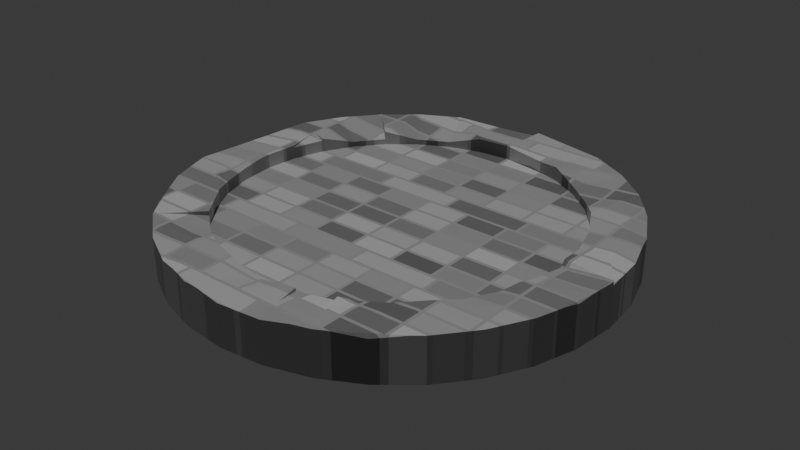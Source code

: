 # Source: stone_circle.blend  (saved by Blender 5.0.119; exported with 4.5.12 LTS)
import bpy
from mathutils import Matrix  # noqa: F401  (used for matrix-valued properties, if any)

bpy.ops.wm.read_factory_settings(use_empty=True)
scene = bpy.context.scene
scene.name = 'Scene'

# ---- collections
col_collection = bpy.data.collections.new('Collection'); scene.collection.children.link(col_collection)

# ---- materials (node trees are filled in below, after node groups)
mat_material_001 = bpy.data.materials.new('Material.001')

# ---- material node trees
mat_material_001.use_nodes = True; mat_material_001.node_tree.nodes.clear()
_N = mat_material_001.node_tree.nodes; _L = mat_material_001.node_tree.links
n0 = _N.new('ShaderNodeBsdfPrincipled'); n0.name = 'Principled BSDF'; n0.location = (-200, 100)
n0.inputs[13].default_value = 0.5127
n1 = _N.new('ShaderNodeOutputMaterial'); n1.name = 'Material Output'; n1.location = (200, 100)
n2 = _N.new('ShaderNodeTexBrick'); n2.name = 'Brick Texture'; n2.location = (-415, 60)
n2.width = 165
n2.offset_frequency = 32
n2.squash_frequency = 6
n2.offset = 0.9162
n2.squash = 1.8
n2.inputs[3].default_value = (0.4934, 0.4934, 0.4934, 1.0)
_L.new(n0.outputs[0], n1.inputs[0])
_L.new(n2.outputs[0], n0.inputs[0])
n1.is_active_output = True

# ---- world
world_world = bpy.data.worlds.new('World'); scene.world = world_world
world_world.use_nodes = True; world_world.node_tree.nodes.clear()
_N = world_world.node_tree.nodes; _L = world_world.node_tree.links
n0 = _N.new('ShaderNodeOutputWorld'); n0.name = 'World Output'; n0.location = (200, 100)
n1 = _N.new('ShaderNodeBackground'); n1.name = 'Background'; n1.location = (-200, 100)
n1.inputs[0].default_value = (0.05088, 0.05088, 0.05088, 1.0)
_L.new(n1.outputs[0], n0.inputs[0])
n0.is_active_output = True
world_world.color = (0.05088, 0.05088, 0.05088)
world_world.sun_shadow_jitter_overblur = 0.0

# ---- lights
light_sun = bpy.data.lights.new('Sun', 'SUN')
light_sun.energy = 1.0

# ---- meshes
me_cylinder = bpy.data.meshes.new('Cylinder')
me_cylinder.from_pydata([(0.0, 0.7763, -1.0), (0.0, 0.7763, 1.0), (0.1514, 0.7614, -1.0), (0.2971, 0.7172, -1.0), (0.2971, 0.7172, 1.0), (0.4313, 0.6454, -1.0), (0.5489, 0.5489, -1.0), (0.6454, 0.4313, -1.0), (0.7172, 0.2971, -1.0), (0.7614, 0.1514, -1.0), (0.7763, 0.0, -1.0), (0.7614, -0.1514, -1.0), (0.7172, -0.2971, -1.0), (0.6454, -0.4313, -1.0), (0.5489, -0.5489, -1.0), (0.5489, -0.5489, 1.0), (0.4313, -0.6454, -1.0), (0.2971, -0.7172, -1.0), (0.1514, -0.7614, -1.0), (0.0, -0.7763, -1.0), (-0.1514, -0.7614, -1.0), (-0.2971, -0.7172, -1.0), (-0.2971, -0.7172, 1.0), (-0.4313, -0.6454, -1.0), (-0.5489, -0.5489, -1.0), (-0.6454, -0.4313, -1.0), (-0.7172, -0.2971, -1.0), (-0.7614, -0.1514, -1.0), (-0.7763, 0.0, -1.0), (-0.7763, 0.0, 1.0), (-0.7614, 0.1514, -1.0), (-0.7172, 0.2971, -1.0), (-0.6454, 0.4313, -1.0), (-0.5489, 0.5489, -1.0), (-0.4313, 0.6454, -1.0), (-0.2971, 0.7172, -1.0), (-0.1514, 0.7614, -1.0), (-0.1514, 0.7614, 1.0), (0.0, 1.0, -1.0), (0.1951, 0.9808, -1.0), (0.3827, 0.9239, -1.0), (0.3827, 0.9239, 1.0), (0.5556, 0.8315, -1.0), (0.5556, 0.8315, 1.0), (0.7071, 0.7071, -1.0), (0.7071, 0.7071, 1.0), (0.8315, 0.5556, -1.0), (0.9239, 0.3827, -1.0), (0.9808, 0.1951, -1.0), (1.0, 0.0, -1.0), (0.9808, -0.1951, -1.0), (0.9239, -0.3827, -1.0), (0.9239, -0.3827, 1.0), (0.8315, -0.5556, -1.0), (0.8315, -0.5556, 1.0), (0.7071, -0.7071, -1.0), (0.7071, -0.7071, 1.0), (0.5556, -0.8315, -1.0), (0.3827, -0.9239, -1.0), (0.3827, -0.9239, 1.0), (0.1951, -0.9808, -1.0), (0.0, -1.0, -1.0), (-0.1951, -0.9808, -1.0), (-0.3827, -0.9239, -1.0), (-0.5556, -0.8315, -1.0), (-0.7071, -0.7071, -1.0), (-0.7071, -0.7071, 1.0), (-0.8315, -0.5556, -1.0), (-0.9239, -0.3827, -1.0), (-0.9808, -0.1951, -1.0), (-0.9808, -0.1951, 1.0), (-1.0, 0.0, -1.0), (-0.9808, 0.1951, -1.0), (-0.9239, 0.3827, -1.0), (-0.9239, 0.3827, 1.0), (-0.8315, 0.5556, -1.0), (-0.8315, 0.5556, 1.0), (-0.7071, 0.7071, -1.0), (-0.7071, 0.7071, 1.0), (-0.5556, 0.8315, -1.0), (-0.5556, 0.8315, 1.0), (-0.3827, 0.9239, -1.0), (-0.3827, 0.9239, 1.0), (-0.1951, 0.9808, -1.0), (4.093e-08, 0.7763, -0.3541), (0.1514, 0.7614, -0.3541), (0.1514, 0.7614, 0.3541), (-6.14e-08, 0.7763, 0.3541), (0.2971, 0.7172, -0.3541), (0.2971, 0.7172, 0.3541), (0.4313, 0.6454, -0.3541), (0.4313, 0.6454, 0.3541), (0.5489, 0.5489, -0.3541), (0.5489, 0.5489, 0.3541), (0.6454, 0.4313, -0.3541), (0.6454, 0.4313, 0.3541), (0.7172, 0.2971, -0.3541), (0.7172, 0.2971, 0.3541), (0.7614, 0.1514, -0.3541), (0.7614, 0.1514, 0.3541), (0.7763, 0.0, -0.3541), (0.7763, 0.0, 0.3541), (0.7614, -0.1514, -0.3541), (0.7614, -0.1514, 0.3541), (0.7172, -0.2971, -0.3541), (0.7172, -0.2971, 0.3541), (0.6454, -0.4313, -0.3541), (0.6454, -0.4313, 0.3541), (0.5489, -0.5489, -0.3541), (0.5489, -0.5489, 0.3541), (0.4313, -0.6454, -0.3541), (0.4313, -0.6454, 0.3541), (0.2971, -0.7172, -0.3541), (0.2971, -0.7172, 0.3541), (0.1514, -0.7614, -0.3541), (0.1514, -0.7614, 0.3541), (4.093e-08, -0.7763, -0.3541), (-6.14e-08, -0.7763, 0.3541), (-0.1514, -0.7614, -0.3541), (-0.1514, -0.7614, 0.3541), (-0.2971, -0.7172, -0.3541), (-0.2971, -0.7172, 0.3541), (-0.4313, -0.6454, -0.3541), (-0.4313, -0.6454, 0.3541), (-0.5489, -0.5489, -0.3541), (-0.5489, -0.5489, 0.3541), (-0.6454, -0.4313, -0.3541), (-0.6454, -0.4313, 0.3541), (-0.7172, -0.2971, -0.3541), (-0.7172, -0.2971, 0.3541), (-0.7614, -0.1514, -0.3541), (-0.7614, -0.1514, 0.3541), (-0.7763, 0.0, -0.3541), (-0.7763, 0.0, 0.3541), (-0.7614, 0.1514, -0.3541), (-0.7614, 0.1514, 0.3541), (-0.7172, 0.2971, -0.3541), (-0.7172, 0.2971, 0.3541), (-0.6454, 0.4313, -0.3541), (-0.6454, 0.4313, 0.3541), (-0.5489, 0.5489, -0.3541), (-0.5489, 0.5489, 0.3541), (-0.4313, 0.6454, -0.3541), (-0.4313, 0.6454, 0.3541), (-0.2971, 0.7172, -0.3541), (-0.2971, 0.7172, 0.3541), (-0.1514, 0.7614, -0.3541), (-0.1514, 0.7614, 0.3541), (-0.7172, -0.2971, 0.9059), (-0.6728, -0.3801, 1.0), (-0.8541, -0.1699, 1.0), (-0.7614, -0.1514, 0.9059), (-0.7706, -0.05778, 1.0), (-0.3445, -0.8317, 1.0), (-0.3827, -0.9239, 0.9007), (-0.2877, -0.9527, 1.0), (-0.5556, -0.8315, 0.9007), (-0.5001, -0.7485, 1.0), (-0.6323, -0.7685, 1.0), (-0.1894, -0.7498, 1.0), (-0.1514, -0.7614, 0.9605), (-0.1556, -0.9847, 1.0), (-0.2331, -0.9693, 1.0), (-0.1951, -0.9808, 0.9605), (0.1724, -0.8665, 1.0), (0.1951, -0.9808, 0.884), (0.3061, -0.9471, 1.0), (0.0, -1.0, 0.884), (-9.313e-10, -0.8835, 1.0), (-0.1154, -0.9886, 1.0), (0.4313, -0.6454, 0.8594), (0.6648, -0.7418, 1.0), (0.431, -0.8981, 1.0), (0.5556, -0.8315, 0.8594), (0.7414, -0.2172, 1.0), (0.7614, -0.1514, 0.9316), (0.9875, -0.1267, 1.0), (0.9608, -0.2609, 1.0), (0.9808, -0.1951, 0.9316), (0.7172, -0.2971, 0.8983), (0.8116, -0.3362, 1.0), (0.7414, -0.2173, 1.0), (0.6454, -0.4313, 0.8983), (0.7172, 0.2971, 0.8781), (0.8303, 0.3439, 1.0), (0.6597, 0.4045, 1.0), (0.8815, 0.1753, 1.0), (0.7614, 0.1514, 0.8781), (0.7733, 0.03015, 1.0), (-0.4313, 0.6454, 0.601), (-0.5556, 0.8315, 1.0), (-0.5489, 0.5489, 1.0), (-0.3827, 0.9239, 1.0), (-0.2971, 0.7172, 0.601), (-0.1515, 0.7613, 1.0), (0.4313, 0.6454, 0.7149), (0.2971, 0.7172, 1.0), (0.5489, 0.5489, 0.7149), (0.6454, 0.4313, 1.0), (-1.482e-08, -0.7763, 0.8441), (-9.313e-10, -0.8835, 1.0), (0.1514, -0.7614, 1.0), (-0.1425, -0.9189, 1.0), (-0.1514, -0.7614, 0.9605), (-0.1894, -0.7498, 1.0), (-0.6728, -0.3801, 1.0), (-0.6454, -0.4313, 0.8344), (-0.9099, -0.4088, 1.0), (-0.8315, -0.5556, 0.8344), (-0.9099, -0.4088, 1.0), (-0.9575, -0.2717, 1.0), (-0.9239, -0.3827, 0.8846), (-0.8382, -0.2223, 1.0), (-0.6728, -0.3801, 1.0), (-0.729, -0.302, 0.9186), (0.0, 0.7763, 1.0), (0.1514, 0.7614, 0.8222), (0.01731, 0.9983, 1.0), (0.1951, 0.9808, 0.8222), (0.2095, 0.7437, 0.8931), (0.2271, 0.9566, 1.0), (0.3827, 0.9239, 1.0), (0.2706, 0.9579, 0.9007), (0.366, 0.8836, 1.0), (0.2095, 0.7437, 0.8931), (0.2971, 0.7172, 1.0), (0.2095, 0.7437, 0.8931), (0.2132, 0.914, 1.0), (4.902e-05, 0.7763, 1.0), (0.6827, -0.4562, 0.9429), (0.8159, -0.5451, 1.0), (0.7629, -0.4273, 1.0), (0.5489, -0.5489, 1.0), (0.6171, -0.4658, 0.9429), (-0.787, 0.0, 1.0), (-1.0, 0.0, 0.788), (-0.9808, -0.195, 1.0), (-0.9808, 0.1951, 0.788), (-0.6454, 0.4313, 0.6059), (-0.8315, 0.5556, 1.0), (-0.7172, 0.2971, 1.0), (-0.7071, 0.7071, 1.0), (-0.5489, 0.5489, 0.6059), (-0.5489, 0.5489, 1.0), (-0.7614, 0.1514, 1.0), (-0.9808, 0.1951, 0.788), (-0.787, 4.975e-05, 1.0), (-0.9808, 0.1951, 0.788), (-0.9239, 0.3827, 1.0), (-0.625, -0.4452, 1.0), (-0.5489, -0.5489, 1.0), (-0.6041, -0.4816, 0.9053), (-0.7071, -0.7071, 1.0), (-0.7975, -0.577, 1.0), (-0.7837, -0.6137, 0.9092), (0.2971, -0.7172, 0.8451), (0.3566, -0.8609, 1.0), (0.3066, -0.7121, 1.0), (0.1724, -0.8665, 1.0), (0.1514, -0.7614, 0.8451), (0.1514, -0.7614, 1.0), (0.7763, 0.0, 0.7698), (1.0, 0.0, 1.0), (0.7733, 0.0301, 1.0), (0.9875, -0.1267, 1.0), (0.7614, -0.1514, 0.9316), (0.7414, -0.2172, 1.0), (-0.4313, -0.6454, 0.7988), (-0.5001, -0.7485, 1.0), (-0.2971, -0.7172, 1.0), (-0.6919, -0.6919, 1.0), (-0.5489, -0.5489, 0.7988), (-0.5489, -0.5489, 1.0), (0.3525, -0.7806, 1.0), (0.3794, -0.6732, 0.918), (0.3067, -0.712, 1.0), (0.4768, -0.6081, 0.918), (0.5863, -0.6243, 1.0), (0.5489, -0.5489, 1.0), (-0.7614, 0.1514, 0.909), (-0.7614, 0.1514, 1.0), (-0.7703, 0.06092, 1.0), (-0.8016, 0.332, 1.0), (-0.7172, 0.2971, 0.909), (-0.7172, 0.2971, 1.0), (0.6597, 0.4045, 1.0), (0.6454, 0.4313, 1.0), (0.6454, 0.4313, 0.9408), (0.7937, 0.6016, 1.0), (0.8315, 0.5556, 0.9408), (0.9239, 0.3827, 0.914), (0.844, 0.3496, 1.0), (0.9488, 0.3004, 1.0), (0.7823, 0.465, 1.0), (0.8315, 0.5556, 0.9408), (0.8117, 0.5746, 1.0), (0.8815, 0.1753, 1.0), (0.9808, 0.1951, 0.8485), (0.9489, 0.3003, 1.0), (1.0, 0.0, 0.8485), (1.0, 0.0, 1.0), (0.9875, -0.1266, 1.0), (0.4715, 0.7056, 0.8071), (0.5556, 0.8315, 1.0), (0.3318, 0.7325, 1.0), (0.7071, 0.7071, 1.0), (0.6001, 0.6001, 0.8071), (0.6537, 0.4683, 1.0), (0.0, 1.0, 0.7826), (1.863e-09, 0.7815, 1.0), (0.01726, 0.9983, 1.0), (-0.1525, 0.7665, 1.0), (-0.1951, 0.9808, 0.7826), (-0.3826, 0.9239, 1.0)], [], [(40, 41, 43, 42), (42, 43, 45, 44), (51, 52, 54, 53), (53, 54, 56, 55), (73, 74, 76, 75), (75, 76, 78, 77), (77, 78, 80, 79), (79, 80, 82, 81), (19, 20, 118, 116), (34, 35, 144, 142), (2, 0, 38, 39), (3, 2, 39, 40), (5, 3, 40, 42), (6, 5, 42, 44), (7, 6, 44, 46), (8, 7, 46, 47), (9, 8, 47, 48), (10, 9, 48, 49), (11, 10, 49, 50), (12, 11, 50, 51), (13, 12, 51, 53), (14, 13, 53, 55), (16, 14, 55, 57), (17, 16, 57, 58), (18, 17, 58, 60), (19, 18, 60, 61), (20, 19, 61, 62), (21, 20, 62, 63), (23, 21, 63, 64), (24, 23, 64, 65), (25, 24, 65, 67), (26, 25, 67, 68), (27, 26, 68, 69), (28, 27, 69, 71), (30, 28, 71, 72), (31, 30, 72, 73), (32, 31, 73, 75), (33, 32, 75, 77), (34, 33, 77, 79), (35, 34, 79, 81), (36, 35, 81, 83), (0, 36, 83, 38), (86, 87, 147, 145, 143, 141, 139, 137, 135, 133, 131, 129, 127, 125, 123, 121, 119, 117, 115, 113, 111, 109, 107, 105, 103, 101, 99, 97, 95, 93, 91, 89), (84, 85, 88, 90, 92, 94, 96, 98, 100, 102, 104, 106, 108, 110, 112, 114, 116, 118, 120, 122, 124, 126, 128, 130, 132, 134, 136, 138, 140, 142, 144, 146), (5, 6, 92, 90), (35, 36, 146, 144), (20, 21, 120, 118), (6, 7, 94, 92), (36, 0, 84, 146), (21, 23, 122, 120), (7, 8, 96, 94), (1, 37, 147, 87), (23, 24, 124, 122), (8, 9, 98, 96), (24, 25, 126, 124), (9, 10, 100, 98), (25, 26, 128, 126), (10, 11, 102, 100), (26, 27, 130, 128), (11, 12, 104, 102), (27, 28, 132, 130), (12, 13, 106, 104), (28, 30, 134, 132), (13, 14, 108, 106), (30, 31, 136, 134), (14, 16, 110, 108), (31, 32, 138, 136), (16, 17, 112, 110), (0, 2, 85, 84), (32, 33, 140, 138), (17, 18, 114, 112), (2, 3, 88, 85), (33, 34, 142, 140), (18, 19, 116, 114), (3, 5, 90, 88), (150, 151, 152), (151, 148, 129, 131), (29, 152, 151, 131, 133), (153, 154, 155), (156, 157, 158), (156, 154, 153, 157), (63, 154, 156, 64), (64, 156, 158, 66, 65), (161, 162, 163), (159, 22, 153, 155, 162), (22, 159, 160, 119, 121), (62, 163, 162, 155, 154, 63), (164, 165, 166), (167, 168, 169), (167, 165, 164, 168), (58, 59, 166, 165, 60), (60, 165, 167, 61), (61, 167, 169, 161, 163, 62), (171, 172, 173), (55, 56, 171, 173, 57), (57, 173, 172, 59, 58), (176, 177, 178), (50, 178, 177, 52, 51), (179, 180, 181), (182, 179, 105, 107), (179, 181, 174, 175, 103, 105), (174, 181, 180, 52, 177), (183, 184, 185), (186, 187, 188), (186, 184, 183, 187), (187, 183, 97, 99), (189, 190, 191), (192, 193, 194), (192, 190, 189, 193), (190, 192, 82, 80), (193, 189, 143, 145), (37, 194, 193, 145, 147), (195, 196, 4, 89, 91), (197, 195, 91, 93), (199, 200, 201), (202, 203, 204), (202, 200, 199, 203), (160, 203, 199, 117, 119), (200, 202, 161, 169, 168), (159, 162, 161, 202, 204), (159, 204, 203, 160), (148, 149, 205, 206, 127, 129), (209, 210, 211), (212, 213, 214), (209, 213, 212, 210), (67, 208, 207, 209, 211, 68), (68, 211, 210, 70, 69), (212, 150, 70, 210), (205, 149, 213, 209, 207), (150, 212, 214, 148, 151), (148, 214, 213, 149), (216, 215, 1, 87, 86), (220, 221, 222), (217, 220, 222, 218), (39, 218, 222, 221, 41, 40), (223, 224, 225), (226, 227, 228), (223, 227, 226, 224), (4, 225, 224, 219, 216, 86, 89), (224, 226, 219), (223, 221, 220, 227), (223, 225, 4, 41, 221), (228, 227, 220, 217, 215), (219, 226, 228, 215, 216), (229, 230, 231), (232, 230, 229, 233), (230, 232, 15, 56, 54), (229, 182, 233), (229, 231, 180, 179, 182), (180, 231, 230, 54, 52), (15, 232, 233, 182, 107, 109), (234, 235, 236), (150, 152, 29, 234, 236, 70), (69, 70, 236, 235, 71), (71, 235, 237, 72), (238, 239, 240), (241, 242, 243), (241, 239, 238, 242), (239, 241, 78, 76), (242, 238, 139, 141), (189, 191, 243, 242, 141, 143), (241, 243, 191, 190, 80, 78), (244, 245, 246), (244, 248, 247, 245), (237, 235, 234, 246, 245), (237, 245, 247), (72, 237, 247, 248, 74, 73), (249, 250, 251), (252, 253, 254), (252, 250, 249, 253), (205, 207, 253, 249), (205, 249, 251, 206), (65, 66, 252, 254, 208, 67), (254, 253, 207, 208), (255, 256, 257), (258, 259, 260), (258, 256, 255, 259), (256, 258, 164, 166, 59), (259, 255, 113, 115), (258, 260, 201, 200, 168, 164), (199, 201, 260, 259, 115, 117), (261, 262, 263), (264, 265, 266), (264, 262, 261, 265), (175, 265, 261, 101, 103), (261, 263, 188, 187, 99, 101), (174, 177, 176, 264, 266), (174, 266, 265, 175), (267, 268, 269), (270, 271, 272), (270, 268, 267, 271), (22, 269, 268, 157, 153), (267, 269, 22, 121, 123), (268, 270, 66, 158, 157), (271, 267, 123, 125), (206, 251, 250, 272, 271, 125, 127), (270, 272, 250, 252, 66), (273, 274, 275), (276, 277, 278), (273, 277, 276, 274), (255, 257, 275, 274, 170, 111, 113), (274, 276, 170), (273, 172, 171, 277), (273, 275, 257, 256, 59, 172), (15, 278, 277, 171, 56), (170, 276, 278, 15, 109, 111), (279, 280, 281), (282, 283, 284), (282, 280, 279, 283), (29, 281, 280, 244, 246, 234), (279, 281, 29, 133, 135), (280, 282, 74, 248, 244), (283, 279, 135, 137), (238, 240, 284, 283, 137, 139), (282, 284, 240, 239, 76, 74), (285, 286, 287), (183, 185, 285, 287, 95, 97), (287, 286, 198, 197, 93, 95), (44, 45, 288, 289, 46), (290, 291, 292), (293, 294, 295), (290, 294, 293, 291), (46, 289, 294, 290, 47), (285, 185, 184, 291, 293), (285, 293, 295, 288, 286), (288, 295, 294, 289), (296, 297, 298), (299, 300, 301), (299, 297, 296, 300), (47, 290, 292, 298, 297, 48), (48, 297, 299, 49), (186, 188, 263, 262, 300, 296), (184, 186, 296, 298, 292, 291), (49, 299, 301, 176, 178, 50), (262, 264, 176, 301, 300), (302, 303, 304), (305, 306, 307), (305, 303, 302, 306), (306, 302, 195, 197), (195, 302, 304, 196), (303, 305, 45, 43), (4, 196, 304, 303, 43, 41), (305, 307, 198, 286, 288, 45), (307, 306, 197, 198), (308, 309, 310), (311, 312, 313), (308, 312, 311, 309), (38, 308, 310, 217, 218, 39), (83, 312, 308, 38), (37, 1, 309, 311), (1, 215, 217, 310, 309), (192, 194, 37, 311, 313, 82), (81, 82, 313, 312, 83)])
_uv = me_cylinder.uv_layers.new(name='UVMap')
_uv.uv.foreach_set('vector', [0.9375, 0.5, 0.9375, 1.0, 0.9062, 1.0, 0.9062, 0.5, 0.9062, 0.5, 0.9062, 1.0, 0.875, 1.0, 0.875, 0.5, 0.6875, 0.5, 0.6875, 1.0, 0.6562, 1.0, 0.6562, 0.5, 0.6562, 0.5, 0.6562, 1.0, 0.625, 1.0, 0.625, 0.5, 0.1875, 0.5, 0.1875, 1.0, 0.1562, 1.0, 0.1562, 0.5, 0.1562, 0.5, 0.1562, 1.0, 0.125, 1.0, 0.125, 0.5, 0.125, 0.5, 0.125, 1.0, 0.09375, 1.0, 0.09375, 0.5, 0.09375, 0.5, 0.09375, 1.0, 0.0625, 1.0, 0.0625, 0.5, 0.75, 0.0637, 0.7137, 0.06728, 0.7137, 0.06728, 0.75, 0.0637, 0.6465, 0.4049, 0.6787, 0.4221, 0.6787, 0.4221, 0.6465, 0.4049, 0.7863, 0.4327, 0.75, 0.4363, 0.75, 0.49, 0.7968, 0.4854, 0.8213, 0.4221, 0.7863, 0.4327, 0.7968, 0.4854, 0.8418, 0.4717, 0.8535, 0.4049, 0.8213, 0.4221, 0.8418, 0.4717, 0.8833, 0.4496, 0.8817, 0.3817, 0.8535, 0.4049, 0.8833, 0.4496, 0.9197, 0.4197, 0.9049, 0.3535, 0.8817, 0.3817, 0.9197, 0.4197, 0.9496, 0.3833, 0.9221, 0.3213, 0.9049, 0.3535, 0.9496, 0.3833, 0.9717, 0.3418, 0.9327, 0.2863, 0.9221, 0.3213, 0.9717, 0.3418, 0.9854, 0.2968, 0.9363, 0.25, 0.9327, 0.2863, 0.9854, 0.2968, 0.99, 0.25, 0.9327, 0.2137, 0.9363, 0.25, 0.99, 0.25, 0.9854, 0.2032, 0.9221, 0.1787, 0.9327, 0.2137, 0.9854, 0.2032, 0.9717, 0.1582, 0.9049, 0.1465, 0.9221, 0.1787, 0.9717, 0.1582, 0.9496, 0.1167, 0.8817, 0.1183, 0.9049, 0.1465, 0.9496, 0.1167, 0.9197, 0.08029, 0.8535, 0.09509, 0.8817, 0.1183, 0.9197, 0.08029, 0.8833, 0.05045, 0.8213, 0.07788, 0.8535, 0.09509, 0.8833, 0.05045, 0.8418, 0.02827, 0.7863, 0.06728, 0.8213, 0.07788, 0.8418, 0.02827, 0.7968, 0.01461, 0.75, 0.0637, 0.7863, 0.06728, 0.7968, 0.01461, 0.75, 0.01, 0.7137, 0.06728, 0.75, 0.0637, 0.75, 0.01, 0.7032, 0.01461, 0.6787, 0.07788, 0.7137, 0.06728, 0.7032, 0.01461, 0.6582, 0.02827, 0.6465, 0.09509, 0.6787, 0.07788, 0.6582, 0.02827, 0.6167, 0.05045, 0.6183, 0.1183, 0.6465, 0.09509, 0.6167, 0.05045, 0.5803, 0.08029, 0.5951, 0.1465, 0.6183, 0.1183, 0.5803, 0.08029, 0.5504, 0.1167, 0.5779, 0.1787, 0.5951, 0.1465, 0.5504, 0.1167, 0.5283, 0.1582, 0.5673, 0.2137, 0.5779, 0.1787, 0.5283, 0.1582, 0.5146, 0.2032, 0.5637, 0.25, 0.5673, 0.2137, 0.5146, 0.2032, 0.51, 0.25, 0.5673, 0.2863, 0.5637, 0.25, 0.51, 0.25, 0.5146, 0.2968, 0.5779, 0.3213, 0.5673, 0.2863, 0.5146, 0.2968, 0.5283, 0.3418, 0.5951, 0.3535, 0.5779, 0.3213, 0.5283, 0.3418, 0.5504, 0.3833, 0.6183, 0.3817, 0.5951, 0.3535, 0.5504, 0.3833, 0.5803, 0.4197, 0.6465, 0.4049, 0.6183, 0.3817, 0.5803, 0.4197, 0.6167, 0.4496, 0.6787, 0.4221, 0.6465, 0.4049, 0.6167, 0.4496, 0.6582, 0.4717, 0.7137, 0.4327, 0.6787, 0.4221, 0.6582, 0.4717, 0.7032, 0.4854, 0.75, 0.4363, 0.7137, 0.4327, 0.7032, 0.4854, 0.75, 0.49, 0.2863, 0.4327, 0.25, 0.4363, 0.2137, 0.4327, 0.1787, 0.4221, 0.1465, 0.4049, 0.1183, 0.3817, 0.09509, 0.3535, 0.07788, 0.3213, 0.06728, 0.2863, 0.0637, 0.25, 0.06728, 0.2137, 0.07788, 0.1787, 0.09509, 0.1465, 0.1183, 0.1183, 0.1465, 0.09509, 0.1787, 0.07788, 0.2137, 0.06728, 0.25, 0.0637, 0.2863, 0.06728, 0.3213, 0.07788, 0.3535, 0.09509, 0.3817, 0.1183, 0.4049, 0.1465, 0.4221, 0.1787, 0.4327, 0.2137, 0.4363, 0.25, 0.4327, 0.2863, 0.4221, 0.3213, 0.4049, 0.3535, 0.3817, 0.3817, 0.3535, 0.4049, 0.3213, 0.4221, 0.75, 0.4363, 0.7863, 0.4327, 0.8213, 0.4221, 0.8535, 0.4049, 0.8817, 0.3817, 0.9049, 0.3535, 0.9221, 0.3213, 0.9327, 0.2863, 0.9363, 0.25, 0.9327, 0.2137, 0.9221, 0.1787, 0.9049, 0.1465, 0.8817, 0.1183, 0.8535, 0.09509, 0.8213, 0.07788, 0.7863, 0.06728, 0.75, 0.0637, 0.7137, 0.06728, 0.6787, 0.07788, 0.6465, 0.09509, 0.6183, 0.1183, 0.5951, 0.1465, 0.5779, 0.1787, 0.5673, 0.2137, 0.5637, 0.25, 0.5673, 0.2863, 0.5779, 0.3213, 0.5951, 0.3535, 0.6183, 0.3817, 0.6465, 0.4049, 0.6787, 0.4221, 0.7137, 0.4327, 0.8535, 0.4049, 0.8817, 0.3817, 0.8817, 0.3817, 0.8535, 0.4049, 0.6787, 0.4221, 0.7137, 0.4327, 0.7137, 0.4327, 0.6787, 0.4221, 0.7137, 0.06728, 0.6787, 0.07788, 0.6787, 0.07788, 0.7137, 0.06728, 0.8817, 0.3817, 0.9049, 0.3535, 0.9049, 0.3535, 0.8817, 0.3817, 0.7137, 0.4327, 0.75, 0.4363, 0.75, 0.4363, 0.7137, 0.4327, 0.6787, 0.07788, 0.6465, 0.09509, 0.6465, 0.09509, 0.6787, 0.07788, 0.9049, 0.3535, 0.9221, 0.3213, 0.9221, 0.3213, 0.9049, 0.3535, 0.25, 0.4363, 0.2137, 0.4327, 0.2137, 0.4327, 0.25, 0.4363, 0.6465, 0.09509, 0.6183, 0.1183, 0.6183, 0.1183, 0.6465, 0.09509, 0.9221, 0.3213, 0.9327, 0.2863, 0.9327, 0.2863, 0.9221, 0.3213, 0.6183, 0.1183, 0.5951, 0.1465, 0.5951, 0.1465, 0.6183, 0.1183, 0.9327, 0.2863, 0.9363, 0.25, 0.9363, 0.25, 0.9327, 0.2863, 0.5951, 0.1465, 0.5779, 0.1787, 0.5779, 0.1787, 0.5951, 0.1465, 0.9363, 0.25, 0.9327, 0.2137, 0.9327, 0.2137, 0.9363, 0.25, 0.5779, 0.1787, 0.5673, 0.2137, 0.5673, 0.2137, 0.5779, 0.1787, 0.9327, 0.2137, 0.9221, 0.1787, 0.9221, 0.1787, 0.9327, 0.2137, 0.5673, 0.2137, 0.5637, 0.25, 0.5637, 0.25, 0.5673, 0.2137, 0.9221, 0.1787, 0.9049, 0.1465, 0.9049, 0.1465, 0.9221, 0.1787, 0.5637, 0.25, 0.5673, 0.2863, 0.5673, 0.2863, 0.5637, 0.25, 0.9049, 0.1465, 0.8817, 0.1183, 0.8817, 0.1183, 0.9049, 0.1465, 0.5673, 0.2863, 0.5779, 0.3213, 0.5779, 0.3213, 0.5673, 0.2863, 0.8817, 0.1183, 0.8535, 0.09509, 0.8535, 0.09509, 0.8817, 0.1183, 0.5779, 0.3213, 0.5951, 0.3535, 0.5951, 0.3535, 0.5779, 0.3213, 0.8535, 0.09509, 0.8213, 0.07788, 0.8213, 0.07788, 0.8535, 0.09509, 0.75, 0.4363, 0.7863, 0.4327, 0.7863, 0.4327, 0.75, 0.4363, 0.5951, 0.3535, 0.6183, 0.3817, 0.6183, 0.3817, 0.5951, 0.3535, 0.8213, 0.07788, 0.7863, 0.06728, 0.7863, 0.06728, 0.8213, 0.07788, 0.7863, 0.4327, 0.8213, 0.4221, 0.8213, 0.4221, 0.7863, 0.4327, 0.6183, 0.3817, 0.6465, 0.4049, 0.6465, 0.4049, 0.6183, 0.3817, 0.7863, 0.06728, 0.75, 0.0637, 0.75, 0.0637, 0.7863, 0.06728, 0.8213, 0.4221, 0.8535, 0.4049, 0.8535, 0.4049, 0.8213, 0.4221, 0.04501, 0.2092, 0.06728, 0.2137, 0.06506, 0.2361, 0.06728, 0.2137, 0.07788, 0.1787, 0.07788, 0.1787, 0.06728, 0.2137, 0.0637, 0.25, 0.06506, 0.2361, 0.06728, 0.2137, 0.06728, 0.2137, 0.0637, 0.25, 0.1673, 0.05039, 0.1582, 0.02827, 0.181, 0.02135, 0.1167, 0.05045, 0.13, 0.07036, 0.09824, 0.06556, 0.1167, 0.05045, 0.1582, 0.02827, 0.1673, 0.05039, 0.13, 0.07036, 0.4375, 0.5, 0.4375, 0.9752, 0.4062, 0.9752, 0.4062, 0.5, 0.4062, 0.5, 0.4062, 0.9752, 0.3904, 1.0, 0.375, 1.0, 0.375, 0.5, 0.4719, 1.0, 0.4624, 1.0, 0.4688, 0.9901, 0.2045, 0.07004, 0.1787, 0.07788, 0.1673, 0.05039, 0.181, 0.02135, 0.1941, 0.01738, 0.1787, 0.07788, 0.2045, 0.07004, 0.2137, 0.06728, 0.2137, 0.06728, 0.1787, 0.07788, 0.4688, 0.5, 0.4688, 0.9901, 0.4624, 1.0, 0.4533, 1.0, 0.4375, 0.9752, 0.4375, 0.5, 0.2914, 0.04204, 0.2968, 0.01461, 0.3235, 0.02269, 0.25, 0.01, 0.25, 0.03797, 0.2223, 0.01273, 0.25, 0.01, 0.2968, 0.01461, 0.2914, 0.04204, 0.25, 0.03797, 0.5625, 0.5, 0.5625, 1.0, 0.5497, 1.0, 0.5312, 0.971, 0.5312, 0.5, 0.5312, 0.5, 0.5312, 0.971, 0.5, 0.971, 0.5, 0.5, 0.5, 0.5, 0.5, 0.971, 0.4792, 1.0, 0.4719, 1.0, 0.4688, 0.9901, 0.4688, 0.5, 0.4002, 0.06571, 0.3534, 0.03446, 0.3833, 0.05045, 0.625, 0.5, 0.625, 1.0, 0.6163, 1.0, 0.5938, 0.9648, 0.5938, 0.5, 0.5938, 0.5, 0.5938, 0.9648, 0.5712, 1.0, 0.5625, 1.0, 0.5625, 0.5, 0.4859, 0.2142, 0.4806, 0.1874, 0.4854, 0.2032, 0.7188, 0.5, 0.7188, 0.9829, 0.7078, 1.0, 0.6875, 1.0, 0.6875, 0.5, 0.4221, 0.1787, 0.4394, 0.1722, 0.4279, 0.1978, 0.4049, 0.1465, 0.4221, 0.1787, 0.4221, 0.1787, 0.4049, 0.1465, 0.4221, 0.1787, 0.4279, 0.1978, 0.4279, 0.1979, 0.4327, 0.2137, 0.4327, 0.2137, 0.4221, 0.1787, 0.4279, 0.1979, 0.4279, 0.1978, 0.4394, 0.1722, 0.4717, 0.1582, 0.4806, 0.1874, 0.4221, 0.3213, 0.4423, 0.3304, 0.4083, 0.3471, 0.4616, 0.2921, 0.4327, 0.2863, 0.4356, 0.2572, 0.4616, 0.2921, 0.4423, 0.3304, 0.4221, 0.3213, 0.4327, 0.2863, 0.4327, 0.2863, 0.4221, 0.3213, 0.4221, 0.3213, 0.4327, 0.2863, 0.1465, 0.4049, 0.123, 0.4378, 0.1183, 0.3817, 0.1582, 0.4717, 0.1787, 0.4221, 0.2136, 0.4327, 0.1582, 0.4717, 0.123, 0.4378, 0.1465, 0.4049, 0.1787, 0.4221, 0.123, 0.4378, 0.1582, 0.4717, 0.1582, 0.4717, 0.1167, 0.4496, 0.1787, 0.4221, 0.1465, 0.4049, 0.1465, 0.4049, 0.1787, 0.4221, 0.2137, 0.4327, 0.2136, 0.4327, 0.1787, 0.4221, 0.1787, 0.4221, 0.2137, 0.4327, 0.3535, 0.4049, 0.3213, 0.4221, 0.3213, 0.4221, 0.3213, 0.4221, 0.3535, 0.4049, 0.3817, 0.3817, 0.3535, 0.4049, 0.3535, 0.4049, 0.3817, 0.3817, 0.25, 0.0637, 0.2506, 0.04434, 0.2863, 0.06727, 0.2158, 0.02947, 0.2137, 0.06728, 0.2045, 0.07004, 0.2158, 0.02947, 0.2506, 0.04434, 0.25, 0.0637, 0.2137, 0.06728, 0.2137, 0.06728, 0.2137, 0.06728, 0.25, 0.0637, 0.25, 0.0637, 0.2137, 0.06728, 0.2506, 0.04434, 0.2158, 0.02947, 0.2127, 0.01368, 0.2223, 0.01273, 0.25, 0.03797, 0.2045, 0.07004, 0.1941, 0.01738, 0.2127, 0.01368, 0.2158, 0.02947, 0.2045, 0.07004, 0.2045, 0.07004, 0.2045, 0.07004, 0.2137, 0.06728, 0.2137, 0.06728, 0.07788, 0.1787, 0.08853, 0.1588, 0.08853, 0.1588, 0.09509, 0.1465, 0.09509, 0.1465, 0.07788, 0.1787, 0.03076, 0.1541, 0.02019, 0.1848, 0.02827, 0.1582, 0.05056, 0.1972, 0.09079, 0.1595, 0.07578, 0.1778, 0.03076, 0.1541, 0.09079, 0.1595, 0.05056, 0.1972, 0.02019, 0.1848, 0.3438, 0.5, 0.3438, 0.9586, 0.3172, 1.0, 0.3172, 1.0, 0.3125, 0.9711, 0.3125, 0.5, 0.3125, 0.5, 0.3125, 0.9711, 0.294, 1.0, 0.2812, 1.0, 0.2812, 0.5, 0.05056, 0.1972, 0.04501, 0.2092, 0.01461, 0.2032, 0.02019, 0.1848, 0.08853, 0.1588, 0.08853, 0.1588, 0.09079, 0.1595, 0.03076, 0.1541, 0.03162, 0.1519, 0.04501, 0.2092, 0.05056, 0.1972, 0.07578, 0.1778, 0.07788, 0.1787, 0.06728, 0.2137, 0.07788, 0.1787, 0.07578, 0.1778, 0.09079, 0.1595, 0.08853, 0.1588, 0.2863, 0.4327, 0.25, 0.4363, 0.25, 0.4363, 0.25, 0.4363, 0.2863, 0.4327, 0.2961, 0.4812, 0.3359, 0.4731, 0.3088, 0.4811, 0.2542, 0.4896, 0.2961, 0.4812, 0.3088, 0.4811, 0.2968, 0.4854, 0.9688, 0.5, 0.9688, 0.9556, 0.9562, 0.9752, 0.9375, 1.0, 0.9375, 1.0, 0.9375, 0.5, 0.333, 0.4631, 0.2958, 0.4294, 0.3213, 0.4221, 0.3003, 0.4285, 0.2845, 0.4619, 0.25, 0.4363, 0.333, 0.4631, 0.2845, 0.4619, 0.3003, 0.4285, 0.2958, 0.4294, 0.3213, 0.4221, 0.3213, 0.4221, 0.2958, 0.4294, 0.3003, 0.4285, 0.2863, 0.4327, 0.2863, 0.4327, 0.3213, 0.4221, 0.2958, 0.4294, 0.3003, 0.4285, 0.3003, 0.4285, 0.333, 0.4631, 0.3359, 0.4731, 0.2961, 0.4812, 0.2845, 0.4619, 0.333, 0.4631, 0.3213, 0.4221, 0.3213, 0.4221, 0.3359, 0.4731, 0.3359, 0.4731, 0.25, 0.4363, 0.2845, 0.4619, 0.2961, 0.4812, 0.2542, 0.4896, 0.25, 0.4363, 0.3003, 0.4285, 0.3003, 0.4285, 0.25, 0.4363, 0.25, 0.4363, 0.2863, 0.4327, 0.4139, 0.1405, 0.4454, 0.122, 0.4309, 0.1486, 0.3817, 0.1183, 0.4454, 0.122, 0.4139, 0.1405, 0.3981, 0.1382, 0.4454, 0.122, 0.3817, 0.1183, 0.3817, 0.1183, 0.4197, 0.08029, 0.4496, 0.1167, 0.4139, 0.1405, 0.4049, 0.1465, 0.3981, 0.1382, 0.4139, 0.1405, 0.4309, 0.1486, 0.4394, 0.1722, 0.4221, 0.1787, 0.4049, 0.1465, 0.4394, 0.1722, 0.4309, 0.1486, 0.4454, 0.122, 0.4496, 0.1167, 0.4717, 0.1582, 0.3817, 0.1183, 0.3817, 0.1183, 0.3981, 0.1382, 0.4049, 0.1465, 0.4049, 0.1465, 0.3817, 0.1183, 0.06111, 0.25, 0.01, 0.25, 0.01461, 0.2032, 0.04501, 0.2092, 0.06506, 0.2361, 0.0637, 0.25, 0.06111, 0.25, 0.01461, 0.2032, 0.01461, 0.2032, 0.2812, 0.5, 0.2812, 1.0, 0.2812, 1.0, 0.25, 0.947, 0.25, 0.5, 0.25, 0.5, 0.25, 0.947, 0.2188, 0.947, 0.2188, 0.5, 0.09509, 0.3535, 0.06077, 0.3749, 0.07788, 0.3213, 0.08029, 0.4197, 0.1183, 0.3817, 0.1183, 0.3817, 0.08029, 0.4197, 0.06077, 0.3749, 0.09509, 0.3535, 0.1183, 0.3817, 0.06077, 0.3749, 0.08029, 0.4197, 0.08029, 0.4197, 0.05045, 0.3833, 0.1183, 0.3817, 0.09509, 0.3535, 0.09509, 0.3535, 0.1183, 0.3817, 0.1465, 0.4049, 0.1183, 0.3817, 0.1183, 0.3817, 0.1183, 0.3817, 0.1183, 0.3817, 0.1465, 0.4049, 0.08029, 0.4197, 0.1183, 0.3817, 0.1183, 0.3817, 0.123, 0.4378, 0.123, 0.4378, 0.08029, 0.4197, 0.06728, 0.2863, 0.01461, 0.2968, 0.06112, 0.25, 0.06728, 0.2863, 0.02827, 0.3418, 0.01461, 0.2968, 0.01461, 0.2968, 0.01461, 0.2968, 0.01, 0.25, 0.06111, 0.25, 0.06112, 0.25, 0.01461, 0.2968, 0.01461, 0.2968, 0.01461, 0.2968, 0.01461, 0.2968, 0.2188, 0.5, 0.2188, 0.947, 0.2188, 0.947, 0.1875, 1.0, 0.1875, 1.0, 0.1875, 0.5, 0.09981, 0.1431, 0.118, 0.1182, 0.1048, 0.1344, 0.07634, 0.0858, 0.0541, 0.1182, 0.05857, 0.1077, 0.07634, 0.0858, 0.118, 0.1182, 0.09981, 0.1431, 0.0541, 0.1182, 0.08853, 0.1588, 0.03162, 0.1519, 0.0541, 0.1182, 0.09981, 0.1431, 0.08853, 0.1588, 0.09981, 0.1431, 0.1048, 0.1344, 0.09509, 0.1465, 0.375, 0.5, 0.375, 1.0, 0.375, 1.0, 0.3557, 0.9773, 0.3438, 0.9586, 0.3438, 0.5, 0.05857, 0.1077, 0.0541, 0.1182, 0.03162, 0.1519, 0.05045, 0.1167, 0.3213, 0.07788, 0.3329, 0.05227, 0.3236, 0.0791, 0.2914, 0.04204, 0.2863, 0.06728, 0.2863, 0.06728, 0.2914, 0.04204, 0.3329, 0.05227, 0.3213, 0.07788, 0.2863, 0.06728, 0.3329, 0.05227, 0.2914, 0.04204, 0.2914, 0.04204, 0.3235, 0.02269, 0.3418, 0.02827, 0.2863, 0.06728, 0.3213, 0.07788, 0.3213, 0.07788, 0.2863, 0.06728, 0.2914, 0.04204, 0.2863, 0.06728, 0.2863, 0.06727, 0.2506, 0.04434, 0.2506, 0.04434, 0.2914, 0.04204, 0.25, 0.0637, 0.2863, 0.06727, 0.2863, 0.06728, 0.2863, 0.06728, 0.2863, 0.06728, 0.25, 0.0637, 0.4363, 0.25, 0.4767, 0.2513, 0.4356, 0.2572, 0.4859, 0.2142, 0.4326, 0.2133, 0.4279, 0.1979, 0.4859, 0.2142, 0.4767, 0.2513, 0.4363, 0.25, 0.4326, 0.2133, 0.4327, 0.2137, 0.4326, 0.2133, 0.4363, 0.25, 0.4363, 0.25, 0.4327, 0.2137, 0.4363, 0.25, 0.4356, 0.2572, 0.4356, 0.2572, 0.4327, 0.2863, 0.4327, 0.2863, 0.4363, 0.25, 0.4279, 0.1979, 0.4806, 0.1874, 0.4859, 0.2142, 0.4859, 0.2142, 0.4279, 0.1979, 0.4279, 0.1979, 0.4279, 0.1979, 0.4326, 0.2133, 0.4327, 0.2137, 0.1465, 0.09509, 0.1347, 0.07608, 0.1787, 0.07788, 0.08395, 0.08395, 0.1183, 0.1183, 0.1181, 0.1182, 0.08395, 0.08395, 0.1347, 0.07608, 0.1465, 0.09509, 0.1183, 0.1183, 0.1787, 0.07788, 0.1787, 0.07788, 0.1347, 0.07608, 0.13, 0.07036, 0.1673, 0.05039, 0.1465, 0.09509, 0.1787, 0.07788, 0.1787, 0.07788, 0.1787, 0.07788, 0.1465, 0.09509, 0.1347, 0.07608, 0.08395, 0.08395, 0.08029, 0.08029, 0.09824, 0.06556, 0.13, 0.07036, 0.1183, 0.1183, 0.1465, 0.09509, 0.1465, 0.09509, 0.1183, 0.1183, 0.09509, 0.1465, 0.1048, 0.1344, 0.118, 0.1182, 0.118, 0.1182, 0.1179, 0.1182, 0.1183, 0.1183, 0.09509, 0.1465, 0.08395, 0.08395, 0.1181, 0.1182, 0.1183, 0.1183, 0.08029, 0.08029, 0.08029, 0.08029, 0.3346, 0.06266, 0.341, 0.08841, 0.3236, 0.07911, 0.3644, 0.1041, 0.3854, 0.1025, 0.3817, 0.1183, 0.3346, 0.06266, 0.3854, 0.1025, 0.3644, 0.1041, 0.341, 0.08841, 0.3213, 0.07788, 0.3236, 0.0791, 0.3236, 0.07911, 0.341, 0.08841, 0.3535, 0.09509, 0.3535, 0.09509, 0.3213, 0.07788, 0.341, 0.08841, 0.3644, 0.1041, 0.3535, 0.09509, 0.3346, 0.06266, 0.3534, 0.03446, 0.4002, 0.06571, 0.3854, 0.1025, 0.3346, 0.06266, 0.3236, 0.07911, 0.3236, 0.0791, 0.3329, 0.05227, 0.3418, 0.02827, 0.3534, 0.03446, 0.3817, 0.1183, 0.3817, 0.1183, 0.3854, 0.1025, 0.4002, 0.06571, 0.4197, 0.08029, 0.3535, 0.09509, 0.3644, 0.1041, 0.3817, 0.1183, 0.3817, 0.1183, 0.3817, 0.1183, 0.3535, 0.09509, 0.06728, 0.2863, 0.06728, 0.2863, 0.06514, 0.2646, 0.05761, 0.3297, 0.07788, 0.3213, 0.07788, 0.3213, 0.05761, 0.3297, 0.06728, 0.2863, 0.06728, 0.2863, 0.07788, 0.3213, 0.0637, 0.25, 0.06514, 0.2646, 0.06728, 0.2863, 0.06728, 0.2863, 0.06112, 0.25, 0.06111, 0.25, 0.06728, 0.2863, 0.06514, 0.2646, 0.0637, 0.25, 0.0637, 0.25, 0.06728, 0.2863, 0.06728, 0.2863, 0.05761, 0.3297, 0.02827, 0.3418, 0.02827, 0.3418, 0.06728, 0.2863, 0.07788, 0.3213, 0.06728, 0.2863, 0.06728, 0.2863, 0.07788, 0.3213, 0.09509, 0.3535, 0.07788, 0.3213, 0.07788, 0.3213, 0.07788, 0.3213, 0.07788, 0.3213, 0.09509, 0.3535, 0.05761, 0.3297, 0.07788, 0.3213, 0.07788, 0.3213, 0.06077, 0.3749, 0.06077, 0.3749, 0.02827, 0.3418, 0.4083, 0.3471, 0.4049, 0.3535, 0.4049, 0.3535, 0.4221, 0.3213, 0.4083, 0.3471, 0.4083, 0.3471, 0.4049, 0.3535, 0.4049, 0.3535, 0.4221, 0.3213, 0.4049, 0.3535, 0.4049, 0.3535, 0.4049, 0.3535, 0.3817, 0.3817, 0.3817, 0.3817, 0.4049, 0.3535, 0.875, 0.5, 0.875, 1.0, 0.8532, 1.0, 0.8438, 0.9852, 0.8438, 0.5, 0.4717, 0.3418, 0.4466, 0.3321, 0.4777, 0.3221, 0.4402, 0.3672, 0.4509, 0.3805, 0.4441, 0.389, 0.4717, 0.3418, 0.4509, 0.3805, 0.4402, 0.3672, 0.4466, 0.3321, 0.8438, 0.5, 0.8438, 0.9852, 0.8438, 0.9852, 0.8125, 0.9785, 0.8125, 0.5, 0.4083, 0.3471, 0.4083, 0.3471, 0.4423, 0.3304, 0.4466, 0.3321, 0.4402, 0.3672, 0.4083, 0.3471, 0.4402, 0.3672, 0.4441, 0.389, 0.4405, 0.3944, 0.4049, 0.3535, 0.4405, 0.3944, 0.4441, 0.389, 0.4509, 0.3805, 0.4496, 0.3833, 0.4616, 0.2921, 0.4854, 0.2968, 0.4777, 0.3221, 0.75, 0.9621, 0.75, 1.0, 0.7297, 1.0, 0.4767, 0.2513, 0.4854, 0.2968, 0.4616, 0.2921, 0.4811, 0.2509, 0.8125, 0.5, 0.8125, 0.9785, 0.7988, 1.0, 0.7988, 1.0, 0.7812, 0.9621, 0.7812, 0.5, 0.7812, 0.5, 0.7812, 0.9621, 0.75, 0.9621, 0.75, 0.5, 0.4616, 0.2921, 0.4356, 0.2572, 0.4356, 0.2572, 0.4767, 0.2513, 0.4811, 0.2509, 0.4616, 0.2921, 0.4423, 0.3304, 0.4616, 0.2921, 0.4616, 0.2921, 0.4777, 0.3221, 0.4777, 0.3221, 0.4466, 0.3321, 0.75, 0.5, 0.75, 0.9621, 0.7297, 1.0, 0.7297, 1.0, 0.7188, 0.9829, 0.7188, 0.5, 0.49, 0.25, 0.4859, 0.2142, 0.4859, 0.2142, 0.4859, 0.2142, 0.4811, 0.2509, 0.3604, 0.416, 0.3791, 0.4444, 0.3285, 0.4244, 0.4197, 0.4197, 0.3057, 0.308, 0.4069, 0.3624, 0.4197, 0.4197, 0.3791, 0.4444, 0.3604, 0.416, 0.3057, 0.308, 0.3057, 0.308, 0.3604, 0.416, 0.3535, 0.4049, 0.3817, 0.3817, 0.3535, 0.4049, 0.3604, 0.416, 0.3285, 0.4244, 0.3213, 0.4221, 0.3791, 0.4444, 0.4197, 0.4197, 0.4197, 0.4197, 0.3833, 0.4496, 0.3213, 0.4221, 0.3213, 0.4221, 0.3285, 0.4244, 0.3791, 0.4444, 0.3749, 0.4392, 0.3418, 0.4717, 0.4197, 0.4197, 0.4069, 0.3624, 0.4049, 0.3535, 0.4049, 0.3535, 0.4405, 0.3944, 0.4197, 0.4197, 0.4069, 0.3624, 0.3057, 0.308, 0.3817, 0.3817, 0.4049, 0.3535, 0.25, 0.49, 0.25, 0.4376, 0.2541, 0.4896, 0.2134, 0.434, 0.2032, 0.4854, 0.1582, 0.4717, 0.25, 0.49, 0.2032, 0.4854, 0.2134, 0.434, 0.25, 0.4376, 1.0, 0.5, 1.0, 0.9456, 0.9972, 1.0, 0.9972, 1.0, 0.9688, 0.9556, 0.9688, 0.5, 0.03125, 0.5, 0.03125, 0.9456, 0.0, 0.9456, 0.0, 0.5, 0.2137, 0.4327, 0.25, 0.4363, 0.25, 0.4376, 0.2134, 0.434, 0.25, 0.4363, 0.25, 0.4363, 0.2542, 0.4896, 0.2541, 0.4896, 0.25, 0.4376, 0.1582, 0.4717, 0.2136, 0.4327, 0.2137, 0.4327, 0.2134, 0.434, 0.1582, 0.4717, 0.1582, 0.4717, 0.0625, 0.5, 0.0625, 1.0, 0.06249, 1.0, 0.03125, 0.9456, 0.03125, 0.5])
me_cylinder.materials.append(mat_material_001)
me_cylinder.update()

# ---- objects
ob_cylinder = bpy.data.objects.new('Cylinder', me_cylinder)
ob_sun = bpy.data.objects.new('Sun', light_sun)

# ---- transforms, parenting, visibility, modifiers, constraints
ob_cylinder.location = (0.0, 0.0, 0.0)
ob_cylinder.scale = (6.446, 6.446, 0.6388)
ob_sun.location = (-11.82, 0.0, 11.06)

# ---- collection membership
col_collection.objects.link(ob_cylinder)
col_collection.objects.link(ob_sun)

# ---- scene / render settings (as saved in the file)
scene.frame_start = 1; scene.frame_end = 250; scene.frame_set(1)
scene.render.engine = 'BLENDER_EEVEE_NEXT'
scene.render.bake_bias = 0.0
scene.render.bake_samples = 0
scene.cycles.sampling_pattern = 'TABULATED_SOBOL'
scene.eevee.use_volume_custom_range = False
bpy.context.view_layer.update()

# ---- added for rendering (the .blend has no active camera): camera
cam_auto = bpy.data.cameras.new('AutoCamera')
cam_auto.lens = 50.0
cam_auto.sensor_width = 36.0
cam_auto.clip_end = 1000.0
ob_auto_camera = bpy.data.objects.new('AutoCamera', cam_auto)
scene.collection.objects.link(ob_auto_camera)
ob_auto_camera.location = (16.91, -20.292, 13.528)
ob_auto_camera.rotation_euler = (1.09748, -7.21219e-08, 0.694738)
scene.camera = ob_auto_camera
bpy.context.view_layer.update()
